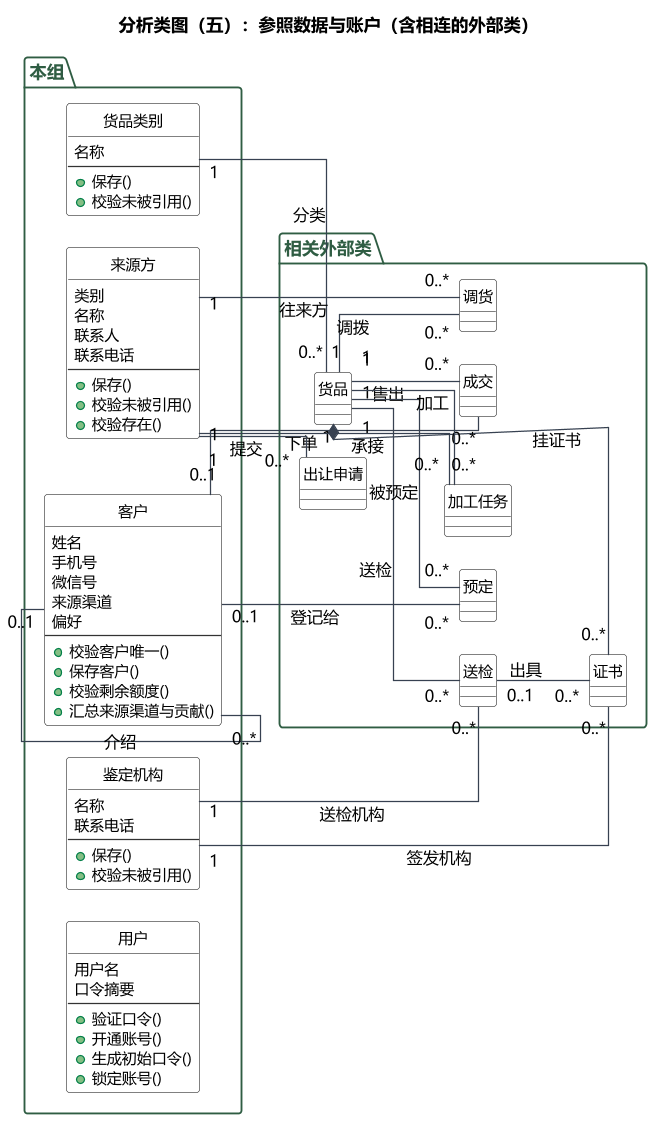

The diagram above was rendered by PlantUML. Its source (embedded in the PNG):
@startuml
left to right direction
skinparam backgroundColor #FFFFFF
skinparam defaultFontName "Microsoft YaHei"
skinparam dpi 120
skinparam shadowing false
skinparam nodesep 26
skinparam ranksep 62
skinparam ArrowColor #374151
skinparam PackageBorderColor #2F5D43
skinparam PackageFontColor #2F5D43
skinparam classBorderColor #333333
skinparam classFontSize 13
skinparam classAttributeFontSize 12
skinparam classStereotypeFontSize 0
hide circle
skinparam classBackgroundColor #FFFFFF
skinparam linetype ortho

title 分析类图（五）：参照数据与账户（含相连的外部类）

package "本组" {
  class "客户" as E3 {
      姓名
      手机号
      微信号
      来源渠道
      偏好
      --
      + 校验客户唯一()
      + 保存客户()
      + 校验剩余额度()
      + 汇总来源渠道与贡献()
    }
  class "来源方" as SRC {
      类别
      名称
      联系人
      联系电话
      --
      + 保存()
      + 校验未被引用()
      + 校验存在()
    }
  class "鉴定机构" as E19 {
      名称
      联系电话
      --
      + 保存()
      + 校验未被引用()
    }
  class "货品类别" as E21 {
      名称
      --
      + 保存()
      + 校验未被引用()
    }
  class "用户" as E11 {
      用户名
      口令摘要
      --
      + 验证口令()
      + 开通账号()
      + 生成初始口令()
      + 锁定账号()
    }
}

package "相关外部类" {
  class "货品" as E1
  class "调货" as E10
  class "证书" as E12
  class "成交" as E2
  class "送检" as E4
  class "预定" as E5
  class "出让申请" as E6
  class "加工任务" as E8
}

E1 "1" *-- "0..*" E12 : 挂证书
E21 "1" -- "0..*" E1 : 分类
E1 "1" -- "0..*" E2 : 售出
E3 "0..1" -- "0..*" E2 : 下单
E1 "1" -- "0..*" E4 : 送检
E4 "0..1" -- "0..*" E12 : 出具
E19 "1" -- "0..*" E4 : 送检机构
E19 "1" -- "0..*" E12 : 签发机构
E1 "1" -- "0..*" E5 : 被预定
E5 "0..*" -- "0..1" E3 : 登记给
E3 "0..1" -- "0..*" E3 : 介绍
SRC "1" -- "0..*" E6 : 提交
E1 "1" -- "0..*" E8 : 加工
SRC "1" -- "0..*" E8 : 承接
E1 "1" -- "0..*" E10 : 调拨
SRC "1" -- "0..*" E10 : 往来方
@enduml